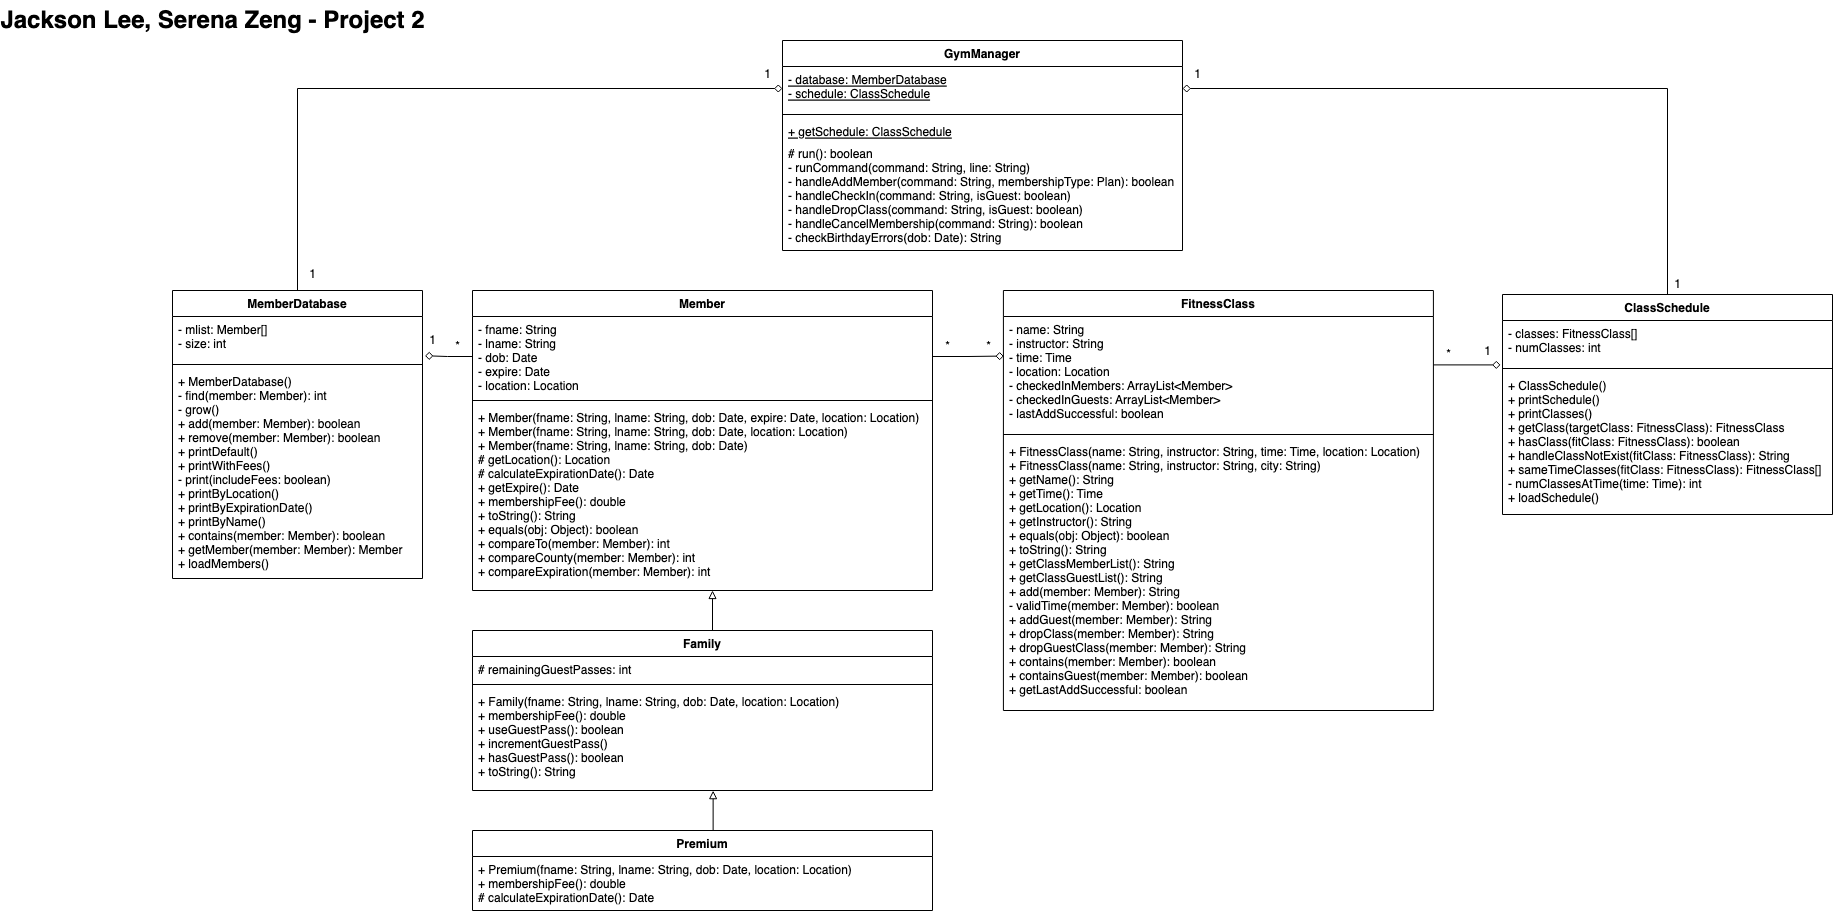

The diagram above was exported from draw.io. Its source (the exported page's mxGraphModel, read from the mxfile embedded in the PNG):
<mxGraphModel dx="2596" dy="1554" grid="1" gridSize="10" guides="1" tooltips="1" connect="1" arrows="1" fold="1" page="1" pageScale="1" pageWidth="2000" pageHeight="1000" math="0" shadow="0">
  <root>
    <mxCell id="0" />
    <mxCell id="1" parent="0" />
    <mxCell id="Uhr1WAnavgS0jCpAtK9e-2" value="Member" style="swimlane;fontStyle=1;align=center;verticalAlign=top;childLayout=stackLayout;horizontal=1;startSize=26;horizontalStack=0;resizeParent=1;resizeParentMax=0;resizeLast=0;collapsible=1;marginBottom=0;" parent="1" vertex="1">
      <mxGeometry x="520" y="310" width="460" height="300" as="geometry" />
    </mxCell>
    <mxCell id="Uhr1WAnavgS0jCpAtK9e-3" value="- fname: String&#10;- lname: String&#10;- dob: Date&#10;- expire: Date&#10;- location: Location" style="text;strokeColor=none;fillColor=none;align=left;verticalAlign=top;spacingLeft=4;spacingRight=4;overflow=hidden;rotatable=0;points=[[0,0.5],[1,0.5]];portConstraint=eastwest;" parent="Uhr1WAnavgS0jCpAtK9e-2" vertex="1">
      <mxGeometry y="26" width="460" height="80" as="geometry" />
    </mxCell>
    <mxCell id="Uhr1WAnavgS0jCpAtK9e-4" value="" style="line;strokeWidth=1;fillColor=none;align=left;verticalAlign=middle;spacingTop=-1;spacingLeft=3;spacingRight=3;rotatable=0;labelPosition=right;points=[];portConstraint=eastwest;strokeColor=inherit;" parent="Uhr1WAnavgS0jCpAtK9e-2" vertex="1">
      <mxGeometry y="106" width="460" height="8" as="geometry" />
    </mxCell>
    <mxCell id="Uhr1WAnavgS0jCpAtK9e-5" value="+ Member(fname: String, lname: String, dob: Date, expire: Date, location: Location)&#10;+ Member(fname: String, lname: String, dob: Date, location: Location)&#10;+ Member(fname: String, lname: String, dob: Date)&#10;# getLocation(): Location&#10;# calculateExpirationDate(): Date&#10;+ getExpire(): Date&#10;+ membershipFee(): double&#10;+ toString(): String&#10;+ equals(obj: Object): boolean&#10;+ compareTo(member: Member): int &#10;+ compareCounty(member: Member): int&#10;+ compareExpiration(member: Member): int&#10;&#10;" style="text;strokeColor=none;fillColor=none;align=left;verticalAlign=top;spacingLeft=4;spacingRight=4;overflow=hidden;rotatable=0;points=[[0,0.5],[1,0.5]];portConstraint=eastwest;" parent="Uhr1WAnavgS0jCpAtK9e-2" vertex="1">
      <mxGeometry y="114" width="460" height="186" as="geometry" />
    </mxCell>
    <mxCell id="GngC7lahIY-5LM2ICXno-1" value="Family" style="swimlane;fontStyle=1;align=center;verticalAlign=top;childLayout=stackLayout;horizontal=1;startSize=26;horizontalStack=0;resizeParent=1;resizeParentMax=0;resizeLast=0;collapsible=1;marginBottom=0;" parent="1" vertex="1">
      <mxGeometry x="520" y="650" width="460" height="160" as="geometry" />
    </mxCell>
    <mxCell id="GngC7lahIY-5LM2ICXno-2" value="# remainingGuestPasses: int" style="text;strokeColor=none;fillColor=none;align=left;verticalAlign=top;spacingLeft=4;spacingRight=4;overflow=hidden;rotatable=0;points=[[0,0.5],[1,0.5]];portConstraint=eastwest;" parent="GngC7lahIY-5LM2ICXno-1" vertex="1">
      <mxGeometry y="26" width="460" height="24" as="geometry" />
    </mxCell>
    <mxCell id="GngC7lahIY-5LM2ICXno-3" value="" style="line;strokeWidth=1;fillColor=none;align=left;verticalAlign=middle;spacingTop=-1;spacingLeft=3;spacingRight=3;rotatable=0;labelPosition=right;points=[];portConstraint=eastwest;strokeColor=inherit;" parent="GngC7lahIY-5LM2ICXno-1" vertex="1">
      <mxGeometry y="50" width="460" height="8" as="geometry" />
    </mxCell>
    <mxCell id="GngC7lahIY-5LM2ICXno-4" value="+ Family(fname: String, lname: String, dob: Date, location: Location)&#10;+ membershipFee(): double&#10;+ useGuestPass(): boolean&#10;+ incrementGuestPass()&#10;+ hasGuestPass(): boolean&#10;+ toString(): String" style="text;strokeColor=none;fillColor=none;align=left;verticalAlign=top;spacingLeft=4;spacingRight=4;overflow=hidden;rotatable=0;points=[[0,0.5],[1,0.5]];portConstraint=eastwest;" parent="GngC7lahIY-5LM2ICXno-1" vertex="1">
      <mxGeometry y="58" width="460" height="102" as="geometry" />
    </mxCell>
    <mxCell id="GngC7lahIY-5LM2ICXno-16" value="Premium" style="swimlane;fontStyle=1;childLayout=stackLayout;horizontal=1;startSize=26;fillColor=none;horizontalStack=0;resizeParent=1;resizeParentMax=0;resizeLast=0;collapsible=1;marginBottom=0;" parent="1" vertex="1">
      <mxGeometry x="520" y="850" width="460" height="80" as="geometry" />
    </mxCell>
    <mxCell id="GngC7lahIY-5LM2ICXno-17" value="+ Premium(fname: String, lname: String, dob: Date, location: Location)&#10;+ membershipFee(): double&#10;# calculateExpirationDate(): Date" style="text;strokeColor=none;fillColor=none;align=left;verticalAlign=top;spacingLeft=4;spacingRight=4;overflow=hidden;rotatable=0;points=[[0,0.5],[1,0.5]];portConstraint=eastwest;" parent="GngC7lahIY-5LM2ICXno-16" vertex="1">
      <mxGeometry y="26" width="460" height="54" as="geometry" />
    </mxCell>
    <mxCell id="GngC7lahIY-5LM2ICXno-20" value="" style="endArrow=block;html=1;rounded=0;entryX=0.498;entryY=1;entryDx=0;entryDy=0;entryPerimeter=0;fillOpacity=90;endFill=0;exitX=0.498;exitY=-0.001;exitDx=0;exitDy=0;exitPerimeter=0;" parent="1" edge="1">
      <mxGeometry width="50" height="50" relative="1" as="geometry">
        <mxPoint x="760" y="649.8400000000001" as="sourcePoint" />
        <mxPoint x="760" y="610" as="targetPoint" />
      </mxGeometry>
    </mxCell>
    <mxCell id="GngC7lahIY-5LM2ICXno-21" value="" style="endArrow=block;html=1;rounded=0;entryX=0.498;entryY=1;entryDx=0;entryDy=0;entryPerimeter=0;fillOpacity=90;endFill=0;exitX=0.498;exitY=-0.001;exitDx=0;exitDy=0;exitPerimeter=0;" parent="1" edge="1">
      <mxGeometry width="50" height="50" relative="1" as="geometry">
        <mxPoint x="760.6300000000001" y="850" as="sourcePoint" />
        <mxPoint x="760.6300000000001" y="810.16" as="targetPoint" />
      </mxGeometry>
    </mxCell>
    <mxCell id="dbhUllEIoxRBIgVbljDL-1" value="FitnessClass" style="swimlane;fontStyle=1;align=center;verticalAlign=top;childLayout=stackLayout;horizontal=1;startSize=26;horizontalStack=0;resizeParent=1;resizeParentMax=0;resizeLast=0;collapsible=1;marginBottom=0;" vertex="1" parent="1">
      <mxGeometry x="1050.92" y="310" width="430" height="420" as="geometry" />
    </mxCell>
    <mxCell id="dbhUllEIoxRBIgVbljDL-32" value="- name: String&#10;- instructor: String&#10;- time: Time&#10;- location: Location&#10;- checkedInMembers: ArrayList&lt;Member&gt;&#10;- checkedInGuests: ArrayList&lt;Member&gt;&#10;- lastAddSuccessful: boolean" style="text;strokeColor=none;fillColor=none;align=left;verticalAlign=top;spacingLeft=4;spacingRight=4;overflow=hidden;rotatable=0;points=[[0,0.5],[1,0.5]];portConstraint=eastwest;" vertex="1" parent="dbhUllEIoxRBIgVbljDL-1">
      <mxGeometry y="26" width="430" height="114" as="geometry" />
    </mxCell>
    <mxCell id="dbhUllEIoxRBIgVbljDL-3" value="" style="line;strokeWidth=1;fillColor=none;align=left;verticalAlign=middle;spacingTop=-1;spacingLeft=3;spacingRight=3;rotatable=0;labelPosition=right;points=[];portConstraint=eastwest;strokeColor=inherit;" vertex="1" parent="dbhUllEIoxRBIgVbljDL-1">
      <mxGeometry y="140" width="430" height="8" as="geometry" />
    </mxCell>
    <mxCell id="dbhUllEIoxRBIgVbljDL-4" value="+ FitnessClass(name: String, instructor: String, time: Time, location: Location)&#10;+ FitnessClass(name: String, instructor: String, city: String)&#10;+ getName(): String&#10;+ getTime(): Time&#10;+ getLocation(): Location&#10;+ getInstructor(): String&#10;+ equals(obj: Object): boolean&#10;+ toString(): String&#10;+ getClassMemberList(): String&#10;+ getClassGuestList(): String&#10;+ add(member: Member): String&#10;- validTime(member: Member): boolean&#10;+ addGuest(member: Member): String&#10;+ dropClass(member: Member): String&#10;+ dropGuestClass(member: Member): String&#10;+ contains(member: Member): boolean&#10;+ containsGuest(member: Member): boolean&#10;+ getLastAddSuccessful: boolean&#10;&#10;" style="text;strokeColor=none;fillColor=none;align=left;verticalAlign=top;spacingLeft=4;spacingRight=4;overflow=hidden;rotatable=0;points=[[0,0.5],[1,0.5]];portConstraint=eastwest;" vertex="1" parent="dbhUllEIoxRBIgVbljDL-1">
      <mxGeometry y="148" width="430" height="272" as="geometry" />
    </mxCell>
    <mxCell id="dbhUllEIoxRBIgVbljDL-35" style="edgeStyle=orthogonalEdgeStyle;rounded=0;orthogonalLoop=1;jettySize=auto;html=1;exitX=0.5;exitY=0;exitDx=0;exitDy=0;entryX=1;entryY=0.5;entryDx=0;entryDy=0;strokeColor=#000000;endArrow=diamond;endFill=0;" edge="1" parent="1" source="dbhUllEIoxRBIgVbljDL-5" target="dbhUllEIoxRBIgVbljDL-19">
      <mxGeometry relative="1" as="geometry" />
    </mxCell>
    <mxCell id="dbhUllEIoxRBIgVbljDL-5" value="ClassSchedule" style="swimlane;fontStyle=1;align=center;verticalAlign=top;childLayout=stackLayout;horizontal=1;startSize=26;horizontalStack=0;resizeParent=1;resizeParentMax=0;resizeLast=0;collapsible=1;marginBottom=0;" vertex="1" parent="1">
      <mxGeometry x="1550" y="314" width="330" height="220" as="geometry" />
    </mxCell>
    <mxCell id="dbhUllEIoxRBIgVbljDL-6" value="- classes: FitnessClass[]&#10;- numClasses: int" style="text;strokeColor=none;fillColor=none;align=left;verticalAlign=top;spacingLeft=4;spacingRight=4;overflow=hidden;rotatable=0;points=[[0,0.5],[1,0.5]];portConstraint=eastwest;" vertex="1" parent="dbhUllEIoxRBIgVbljDL-5">
      <mxGeometry y="26" width="330" height="44" as="geometry" />
    </mxCell>
    <mxCell id="dbhUllEIoxRBIgVbljDL-7" value="" style="line;strokeWidth=1;fillColor=none;align=left;verticalAlign=middle;spacingTop=-1;spacingLeft=3;spacingRight=3;rotatable=0;labelPosition=right;points=[];portConstraint=eastwest;strokeColor=inherit;" vertex="1" parent="dbhUllEIoxRBIgVbljDL-5">
      <mxGeometry y="70" width="330" height="8" as="geometry" />
    </mxCell>
    <mxCell id="dbhUllEIoxRBIgVbljDL-8" value="+ ClassSchedule()&#10;+ printSchedule()&#10;+ printClasses()&#10;+ getClass(targetClass: FitnessClass): FitnessClass&#10;+ hasClass(fitClass: FitnessClass): boolean&#10;+ handleClassNotExist(fitClass: FitnessClass): String&#10;+ sameTimeClasses(fitClass: FitnessClass): FitnessClass[]&#10;- numClassesAtTime(time: Time): int&#10;+ loadSchedule()" style="text;strokeColor=none;fillColor=none;align=left;verticalAlign=top;spacingLeft=4;spacingRight=4;overflow=hidden;rotatable=0;points=[[0,0.5],[1,0.5]];portConstraint=eastwest;" vertex="1" parent="dbhUllEIoxRBIgVbljDL-5">
      <mxGeometry y="78" width="330" height="142" as="geometry" />
    </mxCell>
    <mxCell id="dbhUllEIoxRBIgVbljDL-34" style="edgeStyle=orthogonalEdgeStyle;rounded=0;orthogonalLoop=1;jettySize=auto;html=1;exitX=0.5;exitY=0;exitDx=0;exitDy=0;entryX=0;entryY=0.5;entryDx=0;entryDy=0;strokeColor=#000000;endArrow=diamond;endFill=0;" edge="1" parent="1" source="dbhUllEIoxRBIgVbljDL-9" target="dbhUllEIoxRBIgVbljDL-19">
      <mxGeometry relative="1" as="geometry" />
    </mxCell>
    <mxCell id="dbhUllEIoxRBIgVbljDL-9" value="MemberDatabase" style="swimlane;fontStyle=1;align=center;verticalAlign=top;childLayout=stackLayout;horizontal=1;startSize=26;horizontalStack=0;resizeParent=1;resizeParentMax=0;resizeLast=0;collapsible=1;marginBottom=0;" vertex="1" parent="1">
      <mxGeometry x="220" y="310" width="250" height="288" as="geometry" />
    </mxCell>
    <mxCell id="dbhUllEIoxRBIgVbljDL-10" value="- mlist: Member[]&#10;- size: int" style="text;strokeColor=none;fillColor=none;align=left;verticalAlign=top;spacingLeft=4;spacingRight=4;overflow=hidden;rotatable=0;points=[[0,0.5],[1,0.5]];portConstraint=eastwest;" vertex="1" parent="dbhUllEIoxRBIgVbljDL-9">
      <mxGeometry y="26" width="250" height="44" as="geometry" />
    </mxCell>
    <mxCell id="dbhUllEIoxRBIgVbljDL-11" value="" style="line;strokeWidth=1;fillColor=none;align=left;verticalAlign=middle;spacingTop=-1;spacingLeft=3;spacingRight=3;rotatable=0;labelPosition=right;points=[];portConstraint=eastwest;strokeColor=inherit;" vertex="1" parent="dbhUllEIoxRBIgVbljDL-9">
      <mxGeometry y="70" width="250" height="8" as="geometry" />
    </mxCell>
    <mxCell id="dbhUllEIoxRBIgVbljDL-12" value="+ MemberDatabase()&#10;- find(member: Member): int&#10;- grow()&#10;+ add(member: Member): boolean&#10;+ remove(member: Member): boolean&#10;+ printDefault()&#10;+ printWithFees()&#10;- print(includeFees: boolean)&#10;+ printByLocation()&#10;+ printByExpirationDate()&#10;+ printByName()&#10;+ contains(member: Member): boolean&#10;+ getMember(member: Member): Member&#10;+ loadMembers()" style="text;strokeColor=none;fillColor=none;align=left;verticalAlign=top;spacingLeft=4;spacingRight=4;overflow=hidden;rotatable=0;points=[[0,0.5],[1,0.5]];portConstraint=eastwest;" vertex="1" parent="dbhUllEIoxRBIgVbljDL-9">
      <mxGeometry y="78" width="250" height="210" as="geometry" />
    </mxCell>
    <mxCell id="dbhUllEIoxRBIgVbljDL-18" value="GymManager" style="swimlane;fontStyle=1;align=center;verticalAlign=top;childLayout=stackLayout;horizontal=1;startSize=26;horizontalStack=0;resizeParent=1;resizeParentMax=0;resizeLast=0;collapsible=1;marginBottom=0;" vertex="1" parent="1">
      <mxGeometry x="830" y="60" width="400" height="210" as="geometry" />
    </mxCell>
    <mxCell id="dbhUllEIoxRBIgVbljDL-19" value="- database: MemberDatabase&#10;- schedule: ClassSchedule" style="text;strokeColor=none;fillColor=none;align=left;verticalAlign=top;spacingLeft=4;spacingRight=4;overflow=hidden;rotatable=0;points=[[0,0.5],[1,0.5]];portConstraint=eastwest;fontStyle=4" vertex="1" parent="dbhUllEIoxRBIgVbljDL-18">
      <mxGeometry y="26" width="400" height="44" as="geometry" />
    </mxCell>
    <mxCell id="dbhUllEIoxRBIgVbljDL-20" value="" style="line;strokeWidth=1;fillColor=none;align=left;verticalAlign=middle;spacingTop=-1;spacingLeft=3;spacingRight=3;rotatable=0;labelPosition=right;points=[];portConstraint=eastwest;strokeColor=inherit;" vertex="1" parent="dbhUllEIoxRBIgVbljDL-18">
      <mxGeometry y="70" width="400" height="8" as="geometry" />
    </mxCell>
    <mxCell id="dbhUllEIoxRBIgVbljDL-23" value="+ getSchedule: ClassSchedule" style="text;strokeColor=none;fillColor=none;align=left;verticalAlign=top;spacingLeft=4;spacingRight=4;overflow=hidden;rotatable=0;points=[[0,0.5],[1,0.5]];portConstraint=eastwest;fontStyle=4" vertex="1" parent="dbhUllEIoxRBIgVbljDL-18">
      <mxGeometry y="78" width="400" height="22" as="geometry" />
    </mxCell>
    <mxCell id="dbhUllEIoxRBIgVbljDL-21" value="# run(): boolean&#10;- runCommand(command: String, line: String)&#10;- handleAddMember(command: String, membershipType: Plan): boolean&#10;- handleCheckIn(command: String, isGuest: boolean)&#10;- handleDropClass(command: String, isGuest: boolean)&#10;- handleCancelMembership(command: String): boolean&#10;- checkBirthdayErrors(dob: Date): String&#10;" style="text;strokeColor=none;fillColor=none;align=left;verticalAlign=top;spacingLeft=4;spacingRight=4;overflow=hidden;rotatable=0;points=[[0,0.5],[1,0.5]];portConstraint=eastwest;fontStyle=0" vertex="1" parent="dbhUllEIoxRBIgVbljDL-18">
      <mxGeometry y="100" width="400" height="110" as="geometry" />
    </mxCell>
    <mxCell id="dbhUllEIoxRBIgVbljDL-31" style="edgeStyle=orthogonalEdgeStyle;rounded=0;orthogonalLoop=1;jettySize=auto;html=1;entryX=0.001;entryY=0.347;entryDx=0;entryDy=0;strokeColor=#000000;endArrow=diamond;endFill=0;entryPerimeter=0;" edge="1" parent="1" source="Uhr1WAnavgS0jCpAtK9e-3" target="dbhUllEIoxRBIgVbljDL-32">
      <mxGeometry relative="1" as="geometry" />
    </mxCell>
    <mxCell id="dbhUllEIoxRBIgVbljDL-33" style="edgeStyle=orthogonalEdgeStyle;rounded=0;orthogonalLoop=1;jettySize=auto;html=1;exitX=0;exitY=0.5;exitDx=0;exitDy=0;entryX=1.01;entryY=0.892;entryDx=0;entryDy=0;entryPerimeter=0;strokeColor=#000000;endArrow=diamond;endFill=0;" edge="1" parent="1" source="Uhr1WAnavgS0jCpAtK9e-3" target="dbhUllEIoxRBIgVbljDL-10">
      <mxGeometry relative="1" as="geometry" />
    </mxCell>
    <mxCell id="dbhUllEIoxRBIgVbljDL-37" value="&lt;span style=&quot;font-weight: normal;&quot;&gt;&lt;font style=&quot;font-size: 12px;&quot;&gt;1&lt;/font&gt;&lt;/span&gt;" style="text;strokeColor=none;fillColor=none;html=1;fontSize=24;fontStyle=1;verticalAlign=middle;align=center;" vertex="1" parent="1">
      <mxGeometry x="310" y="280" width="100" height="20" as="geometry" />
    </mxCell>
    <mxCell id="dbhUllEIoxRBIgVbljDL-38" value="&lt;span style=&quot;font-weight: normal;&quot;&gt;&lt;font style=&quot;font-size: 12px;&quot;&gt;1&lt;/font&gt;&lt;/span&gt;" style="text;strokeColor=none;fillColor=none;html=1;fontSize=24;fontStyle=1;verticalAlign=middle;align=center;" vertex="1" parent="1">
      <mxGeometry x="800" y="80" width="30" height="20" as="geometry" />
    </mxCell>
    <mxCell id="dbhUllEIoxRBIgVbljDL-39" value="&lt;span style=&quot;font-weight: normal;&quot;&gt;&lt;font style=&quot;font-size: 12px;&quot;&gt;1&lt;/font&gt;&lt;/span&gt;" style="text;strokeColor=none;fillColor=none;html=1;fontSize=24;fontStyle=1;verticalAlign=middle;align=center;" vertex="1" parent="1">
      <mxGeometry x="1230" y="80" width="30" height="20" as="geometry" />
    </mxCell>
    <mxCell id="dbhUllEIoxRBIgVbljDL-40" value="&lt;span style=&quot;font-weight: normal;&quot;&gt;&lt;font style=&quot;font-size: 12px;&quot;&gt;1&lt;/font&gt;&lt;/span&gt;" style="text;strokeColor=none;fillColor=none;html=1;fontSize=24;fontStyle=1;verticalAlign=middle;align=center;" vertex="1" parent="1">
      <mxGeometry x="1710" y="290" width="30" height="20" as="geometry" />
    </mxCell>
    <mxCell id="dbhUllEIoxRBIgVbljDL-42" value="&lt;span style=&quot;font-weight: normal;&quot;&gt;&lt;font style=&quot;font-size: 12px;&quot;&gt;*&lt;/font&gt;&lt;/span&gt;" style="text;strokeColor=none;fillColor=none;html=1;fontSize=24;fontStyle=1;verticalAlign=middle;align=center;" vertex="1" parent="1">
      <mxGeometry x="1020.92" y="352" width="30" height="20" as="geometry" />
    </mxCell>
    <mxCell id="dbhUllEIoxRBIgVbljDL-43" style="edgeStyle=orthogonalEdgeStyle;rounded=0;orthogonalLoop=1;jettySize=auto;html=1;strokeColor=#000000;fontSize=12;endArrow=diamond;endFill=0;entryX=-0.006;entryY=0.01;entryDx=0;entryDy=0;entryPerimeter=0;" edge="1" parent="1">
      <mxGeometry relative="1" as="geometry">
        <mxPoint x="1548.02" y="384.4200000000001" as="targetPoint" />
        <mxPoint x="1480.92" y="384.0526315789475" as="sourcePoint" />
        <Array as="points">
          <mxPoint x="1548" y="384" />
        </Array>
      </mxGeometry>
    </mxCell>
    <mxCell id="dbhUllEIoxRBIgVbljDL-44" value="&lt;span style=&quot;font-weight: normal;&quot;&gt;&lt;font style=&quot;font-size: 12px;&quot;&gt;*&lt;/font&gt;&lt;/span&gt;" style="text;strokeColor=none;fillColor=none;html=1;fontSize=24;fontStyle=1;verticalAlign=middle;align=center;" vertex="1" parent="1">
      <mxGeometry x="980.0000000000001" y="352" width="30" height="20" as="geometry" />
    </mxCell>
    <mxCell id="dbhUllEIoxRBIgVbljDL-45" value="&lt;span style=&quot;font-weight: normal;&quot;&gt;&lt;font style=&quot;font-size: 12px;&quot;&gt;*&lt;/font&gt;&lt;/span&gt;" style="text;strokeColor=none;fillColor=none;html=1;fontSize=24;fontStyle=1;verticalAlign=middle;align=center;" vertex="1" parent="1">
      <mxGeometry x="1480.92" y="360" width="30" height="20" as="geometry" />
    </mxCell>
    <mxCell id="dbhUllEIoxRBIgVbljDL-46" value="&lt;span style=&quot;font-weight: normal;&quot;&gt;&lt;font style=&quot;font-size: 12px;&quot;&gt;1&lt;/font&gt;&lt;/span&gt;" style="text;strokeColor=none;fillColor=none;html=1;fontSize=24;fontStyle=1;verticalAlign=middle;align=center;" vertex="1" parent="1">
      <mxGeometry x="1520" y="357" width="30" height="20" as="geometry" />
    </mxCell>
    <mxCell id="dbhUllEIoxRBIgVbljDL-47" value="&lt;span style=&quot;font-weight: normal;&quot;&gt;&lt;font style=&quot;font-size: 12px;&quot;&gt;1&lt;/font&gt;&lt;/span&gt;" style="text;strokeColor=none;fillColor=none;html=1;fontSize=24;fontStyle=1;verticalAlign=middle;align=center;" vertex="1" parent="1">
      <mxGeometry x="470" y="346" width="20" height="20" as="geometry" />
    </mxCell>
    <mxCell id="dbhUllEIoxRBIgVbljDL-49" value="&lt;span style=&quot;font-weight: normal;&quot;&gt;&lt;font style=&quot;font-size: 12px;&quot;&gt;*&lt;/font&gt;&lt;/span&gt;" style="text;strokeColor=none;fillColor=none;html=1;fontSize=24;fontStyle=1;verticalAlign=middle;align=center;" vertex="1" parent="1">
      <mxGeometry x="490.0000000000001" y="352" width="30" height="20" as="geometry" />
    </mxCell>
    <mxCell id="dbhUllEIoxRBIgVbljDL-51" value="Jackson Lee, Serena Zeng - Project 2" style="text;strokeColor=none;fillColor=none;html=1;fontSize=24;fontStyle=1;verticalAlign=middle;align=center;" vertex="1" parent="1">
      <mxGeometry x="210" y="20" width="100" height="40" as="geometry" />
    </mxCell>
  </root>
</mxGraphModel>